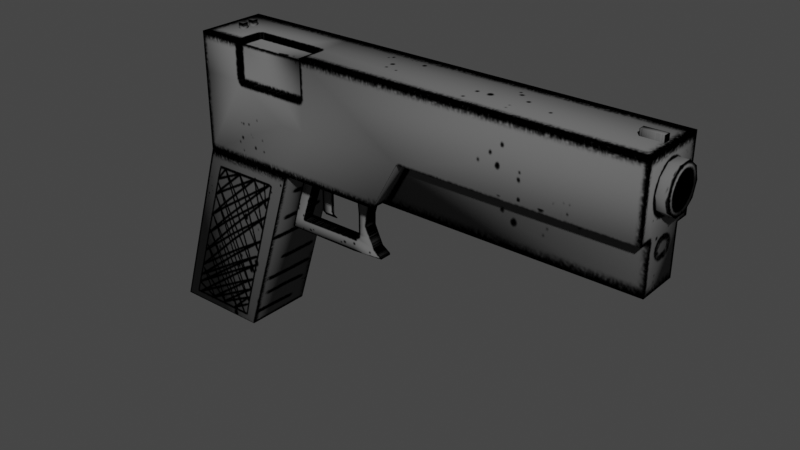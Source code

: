 # Source: pistol.blend  (saved by Blender 3.3.6; exported with 4.5.12 LTS)
import bpy
from mathutils import Matrix  # noqa: F401  (used for matrix-valued properties, if any)

bpy.ops.wm.read_factory_settings(use_empty=True)
scene = bpy.context.scene
scene.name = 'Scene'

# ---- collections
col_collection = bpy.data.collections.new('Collection'); scene.collection.children.link(col_collection)

# ---- images (referenced by path relative to the original .blend; pixels are not part of the script)
import os
ASSET_DIR = os.environ.get("B2B_ASSET_DIR", "")  # directory of the original .blend (textures are referenced by path, not embedded)
HERE = os.path.dirname(os.path.abspath(__file__))  # packed textures are extracted next to this script under _unpacked/

def load_image(name, relpath, width, height, colorspace="sRGB"):
    """Load a texture the original file referenced (path relative to the .blend, or extracted next to this script)."""
    p = next((c for c in (os.path.join(HERE, relpath), os.path.join(ASSET_DIR, relpath)) if relpath and os.path.exists(c)), "")
    if p:
        img = bpy.data.images.load(p, check_existing=True)
        img.name = name
    else:  # same state as the original file: an image datablock whose file is absent (Cycles renders it pink)
        img = bpy.data.images.new(name, width, height)
        img.source = "FILE"
        img.filepath = "//" + (relpath or name)
    img.colorspace_settings.name = colorspace
    return img
img_pistoltexture_png = load_image('PistolTexture.png', '_unpacked/PistolTexture.19646745.png', 512, 512, 'sRGB')

# ---- materials (node trees are filled in below, after node groups)
mat_material = bpy.data.materials.new('Material')
mat_material.alpha_threshold = 0.0
mat_material.use_transparent_shadow = False
mat_material.roughness = 0.5
mat_material.line_color = (0.0, 0.0, 0.0, 1.0)

# ---- material node trees
mat_material.use_nodes = True; mat_material.node_tree.nodes.clear()
_N = mat_material.node_tree.nodes; _L = mat_material.node_tree.links
n0 = _N.new('ShaderNodeOutputMaterial'); n0.name = 'Material Output'; n0.location = (300, 300)
n1 = _N.new('ShaderNodeBsdfPrincipled'); n1.name = 'Principled BSDF'; n1.location = (10, 300)
n1.distribution = 'GGX'
n1.subsurface_method = 'RANDOM_WALK_SKIN'
n1.inputs[3].default_value = 1.45
n1.inputs[13].default_value = 0.0
n1.inputs[27].default_value = (0.0, 0.0, 0.0, 1.0)
n1.inputs[28].default_value = 1.0
n2 = _N.new('ShaderNodeTexImage'); n2.name = 'Image Texture'; n2.location = (-500, 180)
n2.image = img_pistoltexture_png
_L.new(n1.outputs[0], n0.inputs[0])
_L.new(n2.outputs[0], n1.inputs[0])
n0.is_active_output = True

# ---- world
world_world = bpy.data.worlds.new('World'); scene.world = world_world
world_world.use_nodes = True; world_world.node_tree.nodes.clear()
_N = world_world.node_tree.nodes; _L = world_world.node_tree.links
n0 = _N.new('ShaderNodeOutputWorld'); n0.name = 'World Output'; n0.location = (300, 300)
n1 = _N.new('ShaderNodeBackground'); n1.name = 'Background'; n1.location = (10, 300)
n1.inputs[0].default_value = (0.05088, 0.05088, 0.05088, 1.0)
_L.new(n1.outputs[0], n0.inputs[0])
n0.is_active_output = True
world_world.color = (0.05088, 0.05088, 0.05088)
world_world.use_sun_shadow = False
world_world.sun_shadow_jitter_overblur = 0.0

# ---- meshes
me_cube = bpy.data.meshes.new('Cube')
me_cube.from_pydata([(0.8214, 0.1146, 0.2703), (0.8214, 0.07192, -0.09265), (0.8214, -0.1017, 0.2703), (0.8214, -0.05901, -0.09265), (-0.2865, 0.1146, 0.2703), (-0.2865, 0.1146, -0.09265), (-0.4469, -0.08801, 0.2545), (-0.2865, -0.1017, -0.09265), (-0.5891, 0.1146, -0.09265), (-0.5891, -0.1017, -0.09265), (-0.5891, -0.1017, 0.2703), (-0.5891, 0.1146, 0.2703), (-0.4601, 0.1146, -0.6516), (-0.4601, -0.1017, -0.6516), (-0.7627, 0.1146, -0.6516), (-0.7627, -0.1017, -0.6516), (-0.2436, -0.01282, -0.09105), (-0.2945, -0.01282, -0.09105), (-0.2945, 0.02573, -0.09105), (-0.2436, 0.02573, -0.09105), (-0.358, -0.01282, -0.3082), (-0.358, -0.01282, -0.2696), (-0.358, 0.02573, -0.3082), (-0.358, 0.02573, -0.2696), (-0.1105, 0.02573, -0.2696), (-0.1105, 0.02573, -0.3082), (-0.1105, -0.01282, -0.2696), (-0.1105, -0.01282, -0.3082), (-0.3071, 0.02573, -0.2696), (-0.3071, 0.02573, -0.3082), (-0.3071, -0.01282, -0.2696), (-0.3071, -0.01282, -0.3082), (0.739, -0.003105, 0.2883), (0.739, -0.003105, 0.2691), (0.8189, 0.07379, 0.1707), (0.8545, 0.07379, 0.1707), (0.8189, 0.06093, 0.1312), (0.8545, 0.06093, 0.1312), (0.8189, 0.02726, 0.1067), (0.8545, 0.02726, 0.1067), (0.8189, -0.01435, 0.1067), (0.8545, -0.01435, 0.1067), (0.8189, -0.04802, 0.1312), (0.8545, -0.04802, 0.1312), (0.8189, -0.06088, 0.1707), (0.8545, -0.06088, 0.1707), (0.8189, -0.04802, 0.2103), (0.8545, -0.04802, 0.2103), (0.8189, -0.01435, 0.2348), (0.8545, -0.01435, 0.2348), (0.8189, 0.02726, 0.2348), (0.8545, 0.02726, 0.2348), (0.8189, 0.06093, 0.2103), (0.8545, 0.06093, 0.2103), (0.739, 0.01601, 0.2691), (0.739, 0.01601, 0.2883), (0.8035, -0.003105, 0.2691), (0.8035, -0.003105, 0.2883), (0.8035, 0.01601, 0.2691), (0.8035, 0.01601, 0.2883), (-0.5269, 0.03418, 0.2883), (-0.5269, 0.03418, 0.2691), (-0.5077, 0.03418, 0.2691), (-0.5077, 0.03418, 0.2883), (-0.5269, 0.01638, 0.2691), (-0.5269, 0.01638, 0.2883), (-0.5077, 0.01638, 0.2691), (-0.5077, 0.01638, 0.2883), (-0.5269, -0.003472, 0.2883), (-0.5269, -0.003472, 0.2691), (-0.5077, -0.003472, 0.2691), (-0.5077, -0.003472, 0.2883), (-0.5269, -0.02127, 0.2691), (-0.5269, -0.02127, 0.2883), (-0.5077, -0.02127, 0.2691), (-0.5077, -0.02127, 0.2883), (0.8214, 0.1146, 0.05603), (-0.2865, 0.1146, 0.05603), (0.1243, 0.1146, 0.05603), (0.03911, 0.1146, -0.09265), (-0.2865, -0.1017, 0.05753), (0.8214, -0.1017, 0.05753), (0.1228, -0.1017, 0.05753), (0.03936, -0.1017, -0.09265), (0.8214, 0.07192, 0.05603), (0.8214, -0.05901, 0.05753), (0.03936, -0.05901, -0.09265), (0.1243, 0.07192, 0.05603), (0.03911, 0.07192, -0.09265), (0.1228, -0.05901, 0.05753), (-0.2103, -0.1017, 0.05753), (-0.2103, -0.1017, 0.2703), (-0.2103, -0.1017, 0.1512), (-0.5891, -0.1017, 0.1512), (-0.2865, -0.1017, 0.1512), (-0.4469, -0.1017, 0.2703), (-0.4469, -0.1017, 0.1512), (-0.4469, 0.1146, 0.2703), (-0.2103, 0.1146, 0.2703), (-0.4469, -0.01162, 0.2703), (-0.2865, -0.01162, 0.2703), (-0.2103, -0.01162, 0.2703), (-0.2103, -0.08801, 0.2545), (-0.2103, -0.08801, 0.1512), (-0.2865, -0.08801, 0.1512), (-0.4469, -0.08801, 0.1512), (-0.4469, -0.01158, 0.2545), (-0.2103, -0.01158, 0.2545), (-0.2865, -0.01158, 0.2545), (-0.006568, 0.02573, -0.2955), (-0.006568, 0.02573, -0.3011), (-0.006568, -0.01282, -0.2955), (-0.006568, -0.01282, -0.3011), (-0.09556, 0.02573, -0.2607), (-0.09556, -0.01282, -0.2607), (-0.03292, 0.02573, -0.2779), (-0.03292, -0.01282, -0.2779), (-0.08929, 0.02573, -0.2466), (-0.08929, -0.01282, -0.2466), (-0.04772, 0.02573, -0.247), (-0.04772, -0.01282, -0.247), (-0.08962, 0.02573, -0.2196), (-0.08962, -0.01282, -0.2196), (-0.05978, 0.02573, -0.22), (-0.05978, -0.01282, -0.22), (-0.08913, 0.02573, -0.1835), (-0.08913, -0.01282, -0.1835), (-0.05929, 0.02573, -0.1839), (-0.05929, -0.01282, -0.1839), (-0.09382, 0.02573, -0.135), (-0.09382, -0.01282, -0.135), (-0.04496, 0.02573, -0.1354), (-0.04496, -0.01282, -0.1354), (-0.09436, 0.02573, -0.1271), (-0.09436, -0.01282, -0.1271), (-0.04267, 0.02573, -0.1275), (-0.04267, -0.01282, -0.1275), (-0.1027, 0.02573, -0.115), (-0.1027, -0.01282, -0.115), (-0.03413, 0.02573, -0.1154), (-0.03413, -0.01282, -0.1154), (-0.1025, 0.02573, -0.08172), (-0.1025, -0.01282, -0.08172), (-0.03394, 0.02573, -0.08213), (-0.03394, -0.01282, -0.08213), (-0.2448, 0.004673, -0.2292), (-0.2448, 0.004673, -0.09148), (-0.2448, 0.008234, -0.2292), (-0.2448, 0.008234, -0.09148), (-0.2034, 0.004673, -0.2292), (-0.2034, 0.004673, -0.09148), (-0.2034, 0.008234, -0.2292), (-0.2034, 0.008234, -0.09148), (-0.232, 0.008234, -0.2368), (-0.232, 0.004673, -0.2368), (-0.1906, 0.008234, -0.2368), (-0.1906, 0.004673, -0.2368)], [], [(101, 91, 2), (83, 89, 82), (7, 12, 5), (77, 79, 5), (93, 11, 8), (92, 104, 94), (77, 8, 97), (80, 96, 9), (13, 14, 12), (9, 13, 7), (8, 15, 9), (8, 12, 14), (28, 18, 19), (31, 22, 29), (28, 26, 24), (30, 17, 21), (28, 16, 30), (29, 23, 28), (27, 111, 26), (21, 18, 23), (30, 20, 31), (26, 31, 27), (28, 25, 29), (25, 31, 29), (35, 36, 34), (37, 38, 36), (39, 40, 38), (41, 42, 40), (55, 57, 59), (43, 44, 42), (44, 47, 46), (57, 33, 56), (46, 49, 48), (59, 56, 58), (49, 50, 48), (51, 47, 43), (55, 58, 54), (51, 52, 50), (53, 34, 52), (32, 54, 33), (63, 65, 67), (65, 61, 64), (67, 64, 66), (63, 66, 62), (60, 62, 61), (71, 73, 75), (73, 69, 72), (75, 72, 74), (71, 74, 70), (68, 70, 69), (3, 89, 86), (98, 0, 78), (90, 94, 80), (90, 80, 7), (87, 1, 88), (82, 85, 81), (78, 88, 79), (76, 87, 78), (2, 81, 85), (5, 79, 88), (86, 1, 3), (84, 3, 1), (101, 102, 91), (82, 81, 2), (102, 108, 6), (96, 10, 93), (104, 103, 102), (99, 11, 10), (99, 108, 100), (100, 98, 4), (100, 97, 99), (99, 6, 106), (94, 105, 96), (100, 107, 101), (92, 102, 103), (96, 6, 95), (109, 112, 110), (25, 109, 110), (26, 116, 114), (25, 112, 27), (115, 120, 116), (111, 115, 116), (24, 115, 109), (26, 113, 24), (118, 124, 122), (114, 120, 118), (114, 117, 113), (113, 119, 115), (121, 127, 123), (118, 121, 117), (117, 123, 119), (119, 124, 120), (128, 130, 126), (123, 128, 124), (124, 126, 122), (122, 125, 121), (132, 134, 130), (126, 129, 125), (127, 129, 131), (127, 132, 128), (133, 139, 135), (130, 133, 129), (131, 133, 135), (131, 136, 132), (138, 144, 142), (135, 140, 136), (134, 140, 138), (134, 137, 133), (142, 143, 141), (138, 141, 137), (137, 143, 139), (139, 144, 140), (146, 147, 145), (148, 151, 147), (152, 149, 151), (150, 145, 149), (149, 154, 156), (148, 150, 152), (155, 154, 153), (151, 153, 147), (147, 154, 145), (149, 155, 151), (2, 0, 101), (0, 98, 101), (83, 86, 89), (7, 13, 12), (77, 78, 79), (8, 9, 93), (93, 10, 11), (92, 103, 104), (97, 4, 77), (77, 5, 8), (8, 11, 97), (9, 7, 80), (80, 94, 96), (96, 93, 9), (13, 15, 14), (9, 15, 13), (8, 14, 15), (8, 5, 12), (28, 23, 18), (31, 20, 22), (28, 30, 26), (30, 16, 17), (28, 19, 16), (29, 22, 23), (27, 112, 111), (21, 17, 18), (30, 21, 20), (26, 30, 31), (28, 24, 25), (25, 27, 31), (35, 37, 36), (37, 39, 38), (39, 41, 40), (41, 43, 42), (55, 32, 57), (43, 45, 44), (44, 45, 47), (57, 32, 33), (46, 47, 49), (59, 57, 56), (49, 51, 50), (39, 37, 35), (35, 53, 51), (51, 49, 47), (47, 45, 43), (43, 41, 39), (39, 35, 43), (35, 51, 43), (55, 59, 58), (51, 53, 52), (53, 35, 34), (32, 55, 54), (63, 60, 65), (65, 60, 61), (67, 65, 64), (63, 67, 66), (60, 63, 62), (71, 68, 73), (73, 68, 69), (75, 73, 72), (71, 75, 74), (68, 71, 70), (3, 85, 89), (0, 76, 78), (78, 77, 98), (77, 4, 98), (90, 92, 94), (7, 83, 90), (83, 82, 90), (87, 84, 1), (82, 89, 85), (78, 87, 88), (76, 84, 87), (85, 84, 0), (84, 76, 0), (85, 0, 2), (83, 7, 86), (7, 5, 88), (86, 7, 88), (86, 88, 1), (84, 85, 3), (101, 107, 102), (2, 91, 82), (91, 92, 82), (92, 90, 82), (107, 108, 102), (108, 106, 6), (96, 95, 10), (102, 6, 104), (6, 105, 104), (10, 95, 99), (99, 97, 11), (99, 106, 108), (100, 101, 98), (100, 4, 97), (99, 95, 6), (94, 104, 105), (100, 108, 107), (92, 91, 102), (96, 105, 6), (109, 111, 112), (25, 24, 109), (26, 111, 116), (25, 110, 112), (115, 119, 120), (111, 109, 115), (24, 113, 115), (26, 114, 113), (118, 120, 124), (114, 116, 120), (114, 118, 117), (113, 117, 119), (121, 125, 127), (118, 122, 121), (117, 121, 123), (119, 123, 124), (128, 132, 130), (123, 127, 128), (124, 128, 126), (122, 126, 125), (132, 136, 134), (126, 130, 129), (127, 125, 129), (127, 131, 132), (133, 137, 139), (130, 134, 133), (131, 129, 133), (131, 135, 136), (138, 140, 144), (135, 139, 140), (134, 136, 140), (134, 138, 137), (142, 144, 143), (138, 142, 141), (137, 141, 143), (139, 143, 144), (146, 148, 147), (148, 152, 151), (152, 150, 149), (150, 146, 145), (149, 145, 154), (148, 146, 150), (155, 156, 154), (151, 155, 153), (147, 153, 154), (149, 156, 155)])
me_cube.polygons.foreach_set('use_smooth', [True] * 268)
_uv = me_cube.uv_layers.new(name='UVMap')
_uv.uv.foreach_set('vector', [0.7299, 0.7354, 0.7299, 0.7988, 0.003641, 0.7988, 0.7306, 0.8659, 0.8964, 0.7991, 0.7286, 0.7991, 0.5819, 0.003439, 0.000163, 0.1337, 0.5819, 0.1337, 0.7835, 0.521, 0.5543, 0.434, 0.7835, 0.434, 0.8968, 0.7765, 0.7314, 0.7958, 0.7314, 0.7368, 0.7299, 0.8641, 0.7835, 0.8641, 0.7835, 0.8641, 0.7835, 0.521, 0.9965, 0.434, 0.8964, 0.6465, 0.7835, 0.9154, 0.8964, 0.8641, 0.9965, 0.9977, 0.8971, 0.7952, 0.7331, 0.736, 0.8971, 0.736, 0.7763, 0.4287, 0.6477, 0.03125, 0.4831, 0.4287, 0.5819, 0.1479, 0.000163, 0.002463, 0.5819, 0.002463, 0.7776, 0.4306, 0.6502, 0.02734, 0.9685, 0.02734, 0.481, 0.3035, 0.4892, 0.4219, 0.4348, 0.4219, 0.4858, 0.271, 0.5408, 0.271, 0.4858, 0.271, 0.481, 0.3035, 0.3416, 0.3017, 0.3416, 0.3017, 0.481, 0.3035, 0.4892, 0.4219, 0.5513, 0.3017, 0.481, 0.3035, 0.4348, 0.4219, 0.481, 0.3035, 0.4858, 0.271, 0.5513, 0.3017, 0.481, 0.3035, 0.3416, 0.271, 0.2581, 0.2824, 0.3416, 0.3017, 0.5297, 0.3017, 0.4757, 0.4219, 0.5297, 0.3017, 0.481, 0.3035, 0.55, 0.271, 0.4858, 0.271, 0.3416, 0.3017, 0.4858, 0.271, 0.3416, 0.271, 0.481, 0.3035, 0.3416, 0.271, 0.4858, 0.271, 0.3416, 0.271, 0.4858, 0.271, 0.4858, 0.271, 0.8463, 0.7347, 0.8655, 0.7961, 0.8463, 0.7961, 0.8655, 0.7347, 0.8811, 0.7961, 0.8655, 0.7961, 0.8338, 0.7957, 0.8232, 0.7345, 0.8338, 0.7345, 0.8125, 0.7961, 0.7932, 0.7347, 0.8125, 0.7347, 0.7317, 0.866, 0.8983, 0.8022, 0.8983, 0.866, 0.7932, 0.7961, 0.7777, 0.7347, 0.7932, 0.7347, 0.7777, 0.7347, 0.7584, 0.7961, 0.7584, 0.7347, 0.8983, 0.8022, 0.7317, 0.8022, 0.8983, 0.8022, 0.7584, 0.7347, 0.7428, 0.7961, 0.7428, 0.7347, 0.8983, 0.866, 0.8983, 0.8022, 0.8983, 0.866, 0.8084, 0.7345, 0.8215, 0.7958, 0.8084, 0.7958, 0.1537, 0.3634, 0.1019, 0.3992, 0.05001, 0.3634, 0.7317, 0.866, 0.8983, 0.866, 0.7317, 0.866, 0.8151, 0.7347, 0.8307, 0.7961, 0.8151, 0.7961, 0.8307, 0.7347, 0.8463, 0.7961, 0.8307, 0.7961, 0.7317, 0.8022, 0.7317, 0.866, 0.7317, 0.8022, 0.8412, 1.0, 0.8531, 1.0, 0.8412, 1.0, 0.8531, 1.0, 0.8531, 0.9797, 0.8531, 0.9797, 0.8412, 1.0, 0.8531, 0.9797, 0.8412, 0.9797, 0.8412, 1.0, 0.8412, 0.9797, 0.8412, 0.9797, 0.8531, 1.0, 0.8412, 0.9797, 0.8531, 0.9797, 0.8412, 1.0, 0.8531, 1.0, 0.8412, 1.0, 0.8531, 1.0, 0.8531, 0.9797, 0.8531, 0.9797, 0.8412, 1.0, 0.8531, 0.9797, 0.8412, 0.9797, 0.8412, 1.0, 0.8412, 0.9797, 0.8412, 0.9797, 0.8531, 1.0, 0.8412, 0.9797, 0.8531, 0.9797, 0.003641, 0.9977, 0.4954, 0.9154, 0.5541, 0.9977, 0.7299, 0.6465, 0.003641, 0.6465, 0.4943, 0.521, 0.7299, 0.9154, 0.7835, 0.8641, 0.7835, 0.9154, 0.7299, 0.9154, 0.7835, 0.9154, 0.7835, 0.9977, 0.4943, 0.521, 0.003641, 0.434, 0.5543, 0.434, 0.5501, 0.9935, 0.003641, 0.9154, 0.003641, 0.9935, 0.7315, 0.7963, 0.8991, 0.7369, 0.7318, 0.7369, 0.006102, 0.521, 0.5472, 0.446, 0.4943, 0.5235, 0.005429, 0.4262, 0.005429, 0.2595, 0.05897, 0.2595, 0.754, 0.8617, 0.754, 0.7397, 0.77, 0.7397, 9.826e-05, 0.145, 0.5763, 0.001255, 0.5763, 0.145, 0.1442, 0.2515, 0.0589, 0.1544, 0.1442, 0.1544, 0.7299, 0.7354, 0.7299, 0.7988, 0.7299, 0.7988, 0.4954, 0.9154, 0.003641, 0.9154, 0.003641, 0.7988, 0.7299, 0.7988, 0.7835, 0.7354, 0.8964, 0.7988, 0.8964, 0.8641, 0.9965, 0.7988, 0.9965, 0.8641, 0.7835, 0.8641, 0.7299, 0.8641, 0.7299, 0.7988, 0.8964, 0.7354, 0.9965, 0.6465, 0.9965, 0.7988, 0.8964, 0.7354, 0.7835, 0.7354, 0.7835, 0.7354, 0.7835, 0.7354, 0.7299, 0.6465, 0.7835, 0.6465, 0.7835, 0.7354, 0.8964, 0.6465, 0.8964, 0.7354, 0.8964, 0.7354, 0.8964, 0.7988, 0.8964, 0.7354, 0.7835, 0.8641, 0.8964, 0.8641, 0.8964, 0.8641, 0.7835, 0.7354, 0.7299, 0.7354, 0.7299, 0.7354, 0.7299, 0.8641, 0.7299, 0.7988, 0.7299, 0.8641, 0.8964, 0.8641, 0.8964, 0.7988, 0.8964, 0.7988, 0.2581, 0.2824, 0.2581, 0.2786, 0.2581, 0.2786, 0.3416, 0.271, 0.2581, 0.2824, 0.2581, 0.2786, 0.3416, 0.3017, 0.2793, 0.2962, 0.3266, 0.3077, 0.3416, 0.271, 0.2581, 0.2786, 0.3416, 0.271, 0.2793, 0.2962, 0.2895, 0.3169, 0.2793, 0.2962, 0.2581, 0.2824, 0.2793, 0.2962, 0.2793, 0.2962, 0.3416, 0.3017, 0.2793, 0.2962, 0.2581, 0.2824, 0.3416, 0.3017, 0.3266, 0.3077, 0.3416, 0.3017, 0.3205, 0.3172, 0.2967, 0.3351, 0.3208, 0.3354, 0.3266, 0.3077, 0.2895, 0.3169, 0.3205, 0.3172, 0.3266, 0.3077, 0.3205, 0.3172, 0.3266, 0.3077, 0.3266, 0.3077, 0.2895, 0.3169, 0.2793, 0.2962, 0.3208, 0.3354, 0.2997, 0.3606, 0.2967, 0.3351, 0.3205, 0.3172, 0.3208, 0.3354, 0.3205, 0.3172, 0.3205, 0.3172, 0.2967, 0.3351, 0.2895, 0.3169, 0.2895, 0.3169, 0.2967, 0.3351, 0.2895, 0.3169, 0.2997, 0.3606, 0.3215, 0.3923, 0.3204, 0.3597, 0.2967, 0.3351, 0.2997, 0.3606, 0.2967, 0.3351, 0.2967, 0.3351, 0.3204, 0.3597, 0.3208, 0.3354, 0.3208, 0.3354, 0.3204, 0.3597, 0.3208, 0.3354, 0.2902, 0.392, 0.3219, 0.3976, 0.3215, 0.3923, 0.3204, 0.3597, 0.3215, 0.3923, 0.3204, 0.3597, 0.2997, 0.3606, 0.3215, 0.3923, 0.2902, 0.392, 0.2997, 0.3606, 0.2902, 0.392, 0.2997, 0.3606, 0.3219, 0.3976, 0.2854, 0.4055, 0.2883, 0.3974, 0.3215, 0.3923, 0.3219, 0.3976, 0.3215, 0.3923, 0.2902, 0.392, 0.3219, 0.3976, 0.2883, 0.3974, 0.2902, 0.392, 0.2883, 0.3974, 0.2902, 0.392, 0.3235, 0.4058, 0.2801, 0.4279, 0.3351, 0.4282, 0.2883, 0.3974, 0.2854, 0.4055, 0.2883, 0.3974, 0.3219, 0.3976, 0.2854, 0.4055, 0.3235, 0.4058, 0.3219, 0.3976, 0.3235, 0.4058, 0.3219, 0.3976, 0.3351, 0.4282, 0.2801, 0.4279, 0.3351, 0.4282, 0.3235, 0.4058, 0.3351, 0.4282, 0.3235, 0.4058, 0.3235, 0.4058, 0.2801, 0.4279, 0.2854, 0.4055, 0.2854, 0.4055, 0.2801, 0.4279, 0.2854, 0.4055, 0.4358, 0.4216, 0.4358, 0.3289, 0.4358, 0.3289, 0.4358, 0.4216, 0.4026, 0.3289, 0.4358, 0.3289, 0.4026, 0.4216, 0.4026, 0.3289, 0.4026, 0.3289, 0.4026, 0.4216, 0.4358, 0.3289, 0.4026, 0.3289, 0.4026, 0.3289, 0.4255, 0.3238, 0.3923, 0.3238, 0.4358, 0.4216, 0.4026, 0.4216, 0.4026, 0.4216, 0.3923, 0.3238, 0.4255, 0.3238, 0.4255, 0.3238, 0.4026, 0.3289, 0.4255, 0.3238, 0.4358, 0.3289, 0.4358, 0.3289, 0.4255, 0.3238, 0.4358, 0.3289, 0.4026, 0.3289, 0.3923, 0.3238, 0.4026, 0.3289, 0.003641, 0.7988, 0.003641, 0.6465, 0.7299, 0.7354, 0.003641, 0.6465, 0.7299, 0.6465, 0.7299, 0.7354, 0.7306, 0.8659, 0.8961, 0.8659, 0.8964, 0.7991, 0.5819, 0.003439, 0.000163, 0.003439, 0.000163, 0.1337, 0.7835, 0.521, 0.4943, 0.521, 0.5543, 0.434, 0.7314, 0.7368, 0.8968, 0.7368, 0.8968, 0.7765, 0.8968, 0.7765, 0.8968, 0.7958, 0.7314, 0.7958, 0.7299, 0.8641, 0.7299, 0.8641, 0.7835, 0.8641, 0.8964, 0.6465, 0.7835, 0.6465, 0.7835, 0.521, 0.7835, 0.521, 0.7835, 0.434, 0.9965, 0.434, 0.9965, 0.434, 0.9965, 0.6465, 0.8964, 0.6465, 0.9965, 0.9977, 0.7835, 0.9977, 0.7835, 0.9154, 0.7835, 0.9154, 0.7835, 0.8641, 0.8964, 0.8641, 0.8964, 0.8641, 0.9965, 0.8641, 0.9965, 0.9977, 0.8971, 0.7952, 0.7331, 0.7952, 0.7331, 0.736, 0.7763, 0.4287, 0.9646, 0.03125, 0.6477, 0.03125, 0.5819, 0.1479, 0.000163, 0.1479, 0.000163, 0.002463, 0.7776, 0.4306, 0.4762, 0.4306, 0.6502, 0.02734, 0.481, 0.3035, 0.5513, 0.3017, 0.4892, 0.4219, 0.4858, 0.271, 0.5408, 0.271, 0.5408, 0.271, 0.481, 0.3035, 0.481, 0.3035, 0.3416, 0.3017, 0.481, 0.3035, 0.4348, 0.4219, 0.4892, 0.4219, 0.481, 0.3035, 0.4348, 0.4219, 0.4348, 0.4219, 0.4858, 0.271, 0.55, 0.271, 0.5513, 0.3017, 0.3416, 0.271, 0.2581, 0.2786, 0.2581, 0.2824, 0.5297, 0.3017, 0.4757, 0.4219, 0.4757, 0.4219, 0.481, 0.3035, 0.5513, 0.3017, 0.55, 0.271, 0.3416, 0.3017, 0.481, 0.3035, 0.4858, 0.271, 0.481, 0.3035, 0.3416, 0.3017, 0.3416, 0.271, 0.3416, 0.271, 0.3416, 0.271, 0.4858, 0.271, 0.8463, 0.7347, 0.8655, 0.7347, 0.8655, 0.7961, 0.8655, 0.7347, 0.8811, 0.7347, 0.8811, 0.7961, 0.8338, 0.7957, 0.8232, 0.7957, 0.8232, 0.7345, 0.8125, 0.7961, 0.7932, 0.7961, 0.7932, 0.7347, 0.7317, 0.866, 0.7317, 0.8022, 0.8983, 0.8022, 0.7932, 0.7961, 0.7777, 0.7961, 0.7777, 0.7347, 0.7777, 0.7347, 0.7777, 0.7961, 0.7584, 0.7961, 0.8983, 0.8022, 0.7317, 0.8022, 0.7317, 0.8022, 0.7584, 0.7347, 0.7584, 0.7961, 0.7428, 0.7961, 0.8983, 0.866, 0.8983, 0.8022, 0.8983, 0.8022, 0.8084, 0.7345, 0.8215, 0.7345, 0.8215, 0.7958, 0.06982, 0.3055, 0.1019, 0.2956, 0.1339, 0.3055, 0.1339, 0.3055, 0.1537, 0.3314, 0.1537, 0.3634, 0.1537, 0.3634, 0.1339, 0.3893, 0.1019, 0.3992, 0.1019, 0.3992, 0.06982, 0.3893, 0.05001, 0.3634, 0.05001, 0.3634, 0.05001, 0.3314, 0.06982, 0.3055, 0.06982, 0.3055, 0.1339, 0.3055, 0.05001, 0.3634, 0.1339, 0.3055, 0.1537, 0.3634, 0.05001, 0.3634, 0.7317, 0.866, 0.8983, 0.866, 0.8983, 0.866, 0.8151, 0.7347, 0.8307, 0.7347, 0.8307, 0.7961, 0.8307, 0.7347, 0.8463, 0.7347, 0.8463, 0.7961, 0.7317, 0.8022, 0.7317, 0.866, 0.7317, 0.866, 0.8412, 1.0, 0.8531, 1.0, 0.8531, 1.0, 0.8531, 1.0, 0.8531, 1.0, 0.8531, 0.9797, 0.8412, 1.0, 0.8531, 1.0, 0.8531, 0.9797, 0.8412, 1.0, 0.8412, 1.0, 0.8412, 0.9797, 0.8531, 1.0, 0.8412, 1.0, 0.8412, 0.9797, 0.8412, 1.0, 0.8531, 1.0, 0.8531, 1.0, 0.8531, 1.0, 0.8531, 1.0, 0.8531, 0.9797, 0.8412, 1.0, 0.8531, 1.0, 0.8531, 0.9797, 0.8412, 1.0, 0.8412, 1.0, 0.8412, 0.9797, 0.8531, 1.0, 0.8412, 1.0, 0.8412, 0.9797, 0.003641, 0.9977, 0.003641, 0.9154, 0.4954, 0.9154, 0.003641, 0.6465, 0.003641, 0.521, 0.4943, 0.521, 0.4943, 0.521, 0.7835, 0.521, 0.7299, 0.6465, 0.7835, 0.521, 0.7835, 0.6465, 0.7299, 0.6465, 0.7299, 0.9154, 0.7299, 0.8641, 0.7835, 0.8641, 0.7835, 0.9977, 0.5541, 0.9977, 0.7299, 0.9154, 0.5541, 0.9977, 0.4954, 0.9154, 0.7299, 0.9154, 0.4943, 0.521, 0.003641, 0.521, 0.003641, 0.434, 0.5501, 0.9935, 0.4954, 0.9154, 0.003641, 0.9154, 0.7315, 0.7963, 0.8982, 0.7963, 0.8991, 0.7369, 0.006102, 0.521, 0.006102, 0.4374, 0.5472, 0.446, 0.05897, 0.2595, 0.1442, 0.2584, 0.1977, 0.4262, 0.1442, 0.2584, 0.1977, 0.2584, 0.1977, 0.4262, 0.05897, 0.2595, 0.1977, 0.4262, 0.005429, 0.4262, 0.8351, 0.7396, 0.8351, 0.8617, 0.8191, 0.7396, 0.8351, 0.8617, 0.754, 0.8617, 0.77, 0.7397, 0.8191, 0.7396, 0.8351, 0.8617, 0.77, 0.7397, 9.826e-05, 0.145, -6.172e-05, 0.001255, 0.5763, 0.001255, 0.1442, 0.2515, 0.0589, 0.2526, 0.0589, 0.1544, 0.7299, 0.7354, 0.7299, 0.7354, 0.7299, 0.7988, 0.003641, 0.7988, 0.7299, 0.7988, 0.4954, 0.9154, 0.7299, 0.7988, 0.7299, 0.8641, 0.4954, 0.9154, 0.7299, 0.8641, 0.7299, 0.9154, 0.4954, 0.9154, 0.7299, 0.7354, 0.7835, 0.7354, 0.7299, 0.7988, 0.7835, 0.7354, 0.8964, 0.7354, 0.8964, 0.7988, 0.8964, 0.8641, 0.8964, 0.7988, 0.9965, 0.7988, 0.7299, 0.7988, 0.8964, 0.7988, 0.7835, 0.8641, 0.8964, 0.7988, 0.8964, 0.8641, 0.7835, 0.8641, 0.9965, 0.7988, 0.8964, 0.7988, 0.8964, 0.7354, 0.8964, 0.7354, 0.8964, 0.6465, 0.9965, 0.6465, 0.8964, 0.7354, 0.8964, 0.7354, 0.7835, 0.7354, 0.7835, 0.7354, 0.7299, 0.7354, 0.7299, 0.6465, 0.7835, 0.7354, 0.7835, 0.6465, 0.8964, 0.6465, 0.8964, 0.7354, 0.8964, 0.7988, 0.8964, 0.7988, 0.7835, 0.8641, 0.7835, 0.8641, 0.8964, 0.8641, 0.7835, 0.7354, 0.7835, 0.7354, 0.7299, 0.7354, 0.7299, 0.8641, 0.7299, 0.7988, 0.7299, 0.7988, 0.8964, 0.8641, 0.8964, 0.8641, 0.8964, 0.7988, 0.2581, 0.2824, 0.2581, 0.2824, 0.2581, 0.2786, 0.3416, 0.271, 0.3416, 0.3017, 0.2581, 0.2824, 0.3416, 0.3017, 0.2581, 0.2824, 0.2793, 0.2962, 0.3416, 0.271, 0.2581, 0.2786, 0.2581, 0.2786, 0.2793, 0.2962, 0.2895, 0.3169, 0.2895, 0.3169, 0.2581, 0.2824, 0.2581, 0.2824, 0.2793, 0.2962, 0.3416, 0.3017, 0.3266, 0.3077, 0.2793, 0.2962, 0.3416, 0.3017, 0.3266, 0.3077, 0.3266, 0.3077, 0.3205, 0.3172, 0.2895, 0.3169, 0.2967, 0.3351, 0.3266, 0.3077, 0.2793, 0.2962, 0.2895, 0.3169, 0.3266, 0.3077, 0.3205, 0.3172, 0.3205, 0.3172, 0.3266, 0.3077, 0.3205, 0.3172, 0.2895, 0.3169, 0.3208, 0.3354, 0.3204, 0.3597, 0.2997, 0.3606, 0.3205, 0.3172, 0.3208, 0.3354, 0.3208, 0.3354, 0.3205, 0.3172, 0.3208, 0.3354, 0.2967, 0.3351, 0.2895, 0.3169, 0.2967, 0.3351, 0.2967, 0.3351, 0.2997, 0.3606, 0.2902, 0.392, 0.3215, 0.3923, 0.2967, 0.3351, 0.2997, 0.3606, 0.2997, 0.3606, 0.2967, 0.3351, 0.2997, 0.3606, 0.3204, 0.3597, 0.3208, 0.3354, 0.3204, 0.3597, 0.3204, 0.3597, 0.2902, 0.392, 0.2883, 0.3974, 0.3219, 0.3976, 0.3204, 0.3597, 0.3215, 0.3923, 0.3215, 0.3923, 0.2997, 0.3606, 0.3204, 0.3597, 0.3215, 0.3923, 0.2997, 0.3606, 0.2902, 0.392, 0.2902, 0.392, 0.3219, 0.3976, 0.3235, 0.4058, 0.2854, 0.4055, 0.3215, 0.3923, 0.3219, 0.3976, 0.3219, 0.3976, 0.2902, 0.392, 0.3215, 0.3923, 0.3219, 0.3976, 0.2902, 0.392, 0.2883, 0.3974, 0.2883, 0.3974, 0.3235, 0.4058, 0.2854, 0.4055, 0.2801, 0.4279, 0.2883, 0.3974, 0.2854, 0.4055, 0.2854, 0.4055, 0.3219, 0.3976, 0.2883, 0.3974, 0.2854, 0.4055, 0.3219, 0.3976, 0.3235, 0.4058, 0.3235, 0.4058, 0.3351, 0.4282, 0.2801, 0.4279, 0.2801, 0.4279, 0.3235, 0.4058, 0.3351, 0.4282, 0.3351, 0.4282, 0.3235, 0.4058, 0.3351, 0.4282, 0.2801, 0.4279, 0.2854, 0.4055, 0.2801, 0.4279, 0.2801, 0.4279, 0.4358, 0.4216, 0.4358, 0.4216, 0.4358, 0.3289, 0.4358, 0.4216, 0.4026, 0.4216, 0.4026, 0.3289, 0.4026, 0.4216, 0.4026, 0.4216, 0.4026, 0.3289, 0.4026, 0.4216, 0.4358, 0.4216, 0.4358, 0.3289, 0.4026, 0.3289, 0.4358, 0.3289, 0.4255, 0.3238, 0.4358, 0.4216, 0.4358, 0.4216, 0.4026, 0.4216, 0.3923, 0.3238, 0.3923, 0.3238, 0.4255, 0.3238, 0.4026, 0.3289, 0.3923, 0.3238, 0.4255, 0.3238, 0.4358, 0.3289, 0.4255, 0.3238, 0.4255, 0.3238, 0.4026, 0.3289, 0.3923, 0.3238, 0.3923, 0.3238])
me_cube.materials.append(mat_material)
me_cube.use_mirror_vertex_groups = False
me_cube.update()

# ---- objects
ob_pistol = bpy.data.objects.new('Pistol', me_cube)

# ---- transforms, parenting, visibility, modifiers, constraints
ob_pistol.location = (0.0, 0.0, 0.0)
ob_pistol.lock_rotations_4d = False
ob_pistol.empty_display_type = 'ARROWS'
ob_pistol.lineart.crease_threshold = 0.0

# ---- collection membership
col_collection.objects.link(ob_pistol)

# ---- scene / render settings (as saved in the file)
scene.frame_start = 1; scene.frame_end = 250; scene.frame_set(1)
scene.render.engine = 'BLENDER_EEVEE_NEXT'
scene.cycles.sampling_pattern = 'TABULATED_SOBOL'
scene.cycles.use_light_tree = False
scene.view_settings.view_transform = 'Filmic'
bpy.context.view_layer.update()

# ---- added for rendering (the .blend has no active camera and no usable light): camera, sun
cam_auto = bpy.data.cameras.new('AutoCamera')
cam_auto.lens = 50.0
cam_auto.sensor_width = 36.0
cam_auto.clip_end = 1000.0
ob_auto_camera = bpy.data.objects.new('AutoCamera', cam_auto)
scene.collection.objects.link(ob_auto_camera)
ob_auto_camera.location = (1.788, -2.08406, 1.21201)
ob_auto_camera.rotation_euler = (1.09748, -7.21219e-08, 0.694738)
scene.camera = ob_auto_camera
light_auto_sun = bpy.data.lights.new('AutoSun', 'SUN')
light_auto_sun.energy = 3.0
light_auto_sun.angle = 0.0523599
ob_auto_sun = bpy.data.objects.new('AutoSun', light_auto_sun)
scene.collection.objects.link(ob_auto_sun)
ob_auto_sun.rotation_euler = (0.872665, 0.174533, 0.523599)
bpy.context.view_layer.update()
